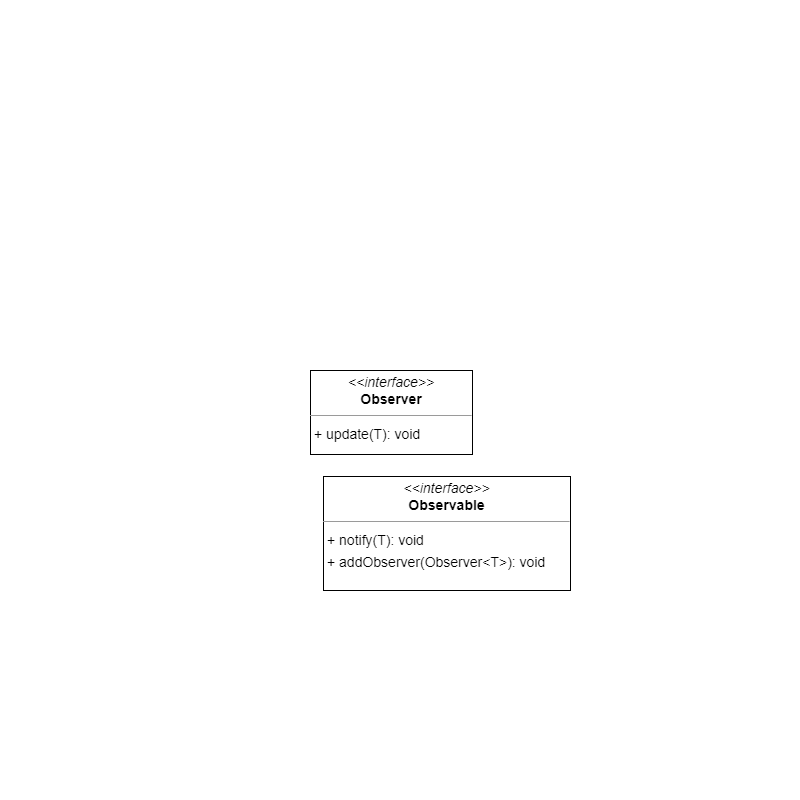

The diagram above was exported from draw.io. Its source (the exported page's mxGraphModel, read from the mxfile embedded in the PNG):
<mxGraphModel dx="1629" dy="984" grid="1" gridSize="10" guides="1" tooltips="1" connect="1" arrows="1" fold="1" page="0" pageScale="1" pageWidth="827" pageHeight="1169" background="none" math="0" shadow="0">
  <root>
    <mxCell id="0" />
    <mxCell id="1" parent="0" />
    <mxCell id="node0" value="&lt;p style=&quot;margin:0px;margin-top:4px;text-align:center;&quot;&gt;&lt;i&gt;&amp;lt;&amp;lt;interface&amp;gt;&amp;gt;&lt;/i&gt;&lt;br/&gt;&lt;b&gt;Observable&lt;T&gt;&lt;/b&gt;&lt;/p&gt;&lt;hr size=&quot;1&quot;/&gt;&lt;p style=&quot;margin:0 0 0 4px;line-height:1.6;&quot;&gt;+ notify(T): void&lt;br/&gt;+ addObserver(Observer&amp;lt;T&amp;gt;): void&lt;/p&gt;" style="verticalAlign=top;align=left;overflow=fill;fontSize=14;fontFamily=Helvetica;html=1;rounded=0;shadow=0;comic=0;labelBackgroundColor=none;strokeWidth=1;" parent="1" vertex="1">
      <mxGeometry x="-77" y="76" width="247" height="114" as="geometry" />
    </mxCell>
    <mxCell id="node1" value="&lt;p style=&quot;margin:0px;margin-top:4px;text-align:center;&quot;&gt;&lt;i&gt;&amp;lt;&amp;lt;interface&amp;gt;&amp;gt;&lt;/i&gt;&lt;br/&gt;&lt;b&gt;Observer&lt;T&gt;&lt;/b&gt;&lt;/p&gt;&lt;hr size=&quot;1&quot;/&gt;&lt;p style=&quot;margin:0 0 0 4px;line-height:1.6;&quot;&gt;+ update(T): void&lt;/p&gt;" style="verticalAlign=top;align=left;overflow=fill;fontSize=14;fontFamily=Helvetica;html=1;rounded=0;shadow=0;comic=0;labelBackgroundColor=none;strokeWidth=1;" parent="1" vertex="1">
      <mxGeometry x="-90" y="-30" width="162" height="84" as="geometry" />
    </mxCell>
  </root>
</mxGraphModel>